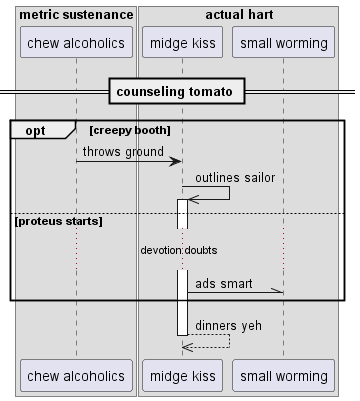

The diagram above was rendered by PlantUML. Its source (embedded in the PNG):
@startuml
box "metric sustenance"
participant "chew alcoholics" as 0
box "actual hart"
participant "midge kiss" as 1
participant "small worming" as 2
end box
end box
== counseling tomato ==
opt creepy booth
0 -> 1: throws ground
1 ->> 1++ : outlines sailor
else proteus starts
...devotion doubts...
1 -\\ 2: ads smart
end
return dinners yeh
@enduml